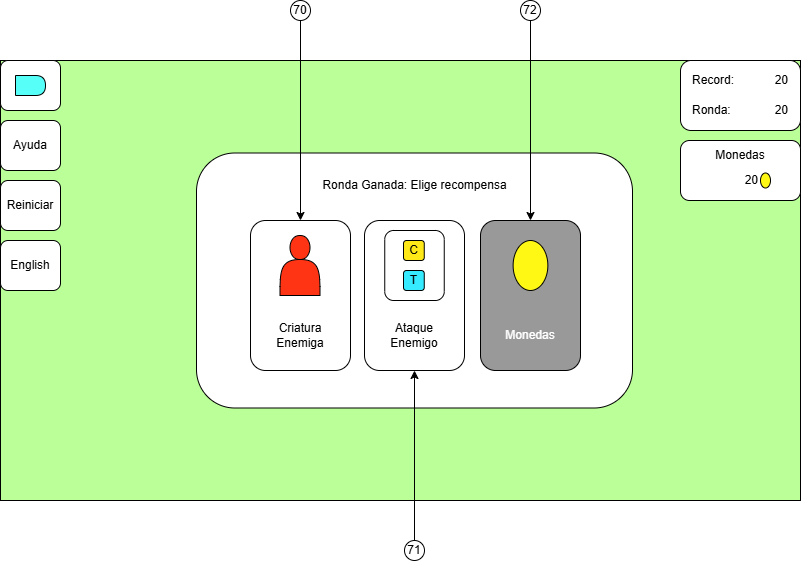

The diagram above was exported from draw.io. Its source (the exported page's mxGraphModel, read from the mxfile embedded in the PNG):
<mxGraphModel dx="1674" dy="746" grid="1" gridSize="10" guides="1" tooltips="1" connect="1" arrows="1" fold="1" page="1" pageScale="1" pageWidth="827" pageHeight="1169" math="0" shadow="0">
  <root>
    <mxCell id="0" />
    <mxCell id="1" parent="0" />
    <mxCell id="fP3_0uf_E26jdy9u9SuH-1" value="" style="group" connectable="0" vertex="1" parent="1">
      <mxGeometry y="120" width="800" height="440" as="geometry" />
    </mxCell>
    <mxCell id="fP3_0uf_E26jdy9u9SuH-2" value="" style="rounded=0;whiteSpace=wrap;html=1;fillColor=#BBFF99;container=0;" vertex="1" parent="fP3_0uf_E26jdy9u9SuH-1">
      <mxGeometry width="800" height="440" as="geometry" />
    </mxCell>
    <mxCell id="fP3_0uf_E26jdy9u9SuH-3" value="" style="rounded=1;whiteSpace=wrap;html=1;container=0;" vertex="1" parent="fP3_0uf_E26jdy9u9SuH-1">
      <mxGeometry x="196" y="92.5" width="436" height="255" as="geometry" />
    </mxCell>
    <mxCell id="fP3_0uf_E26jdy9u9SuH-4" value="" style="rounded=1;whiteSpace=wrap;html=1;" vertex="1" parent="fP3_0uf_E26jdy9u9SuH-1">
      <mxGeometry width="60" height="50" as="geometry" />
    </mxCell>
    <mxCell id="fP3_0uf_E26jdy9u9SuH-5" value="" style="shape=delay;whiteSpace=wrap;html=1;fillColor=#57FFF9;" vertex="1" parent="fP3_0uf_E26jdy9u9SuH-1">
      <mxGeometry x="15" y="15" width="30" height="20" as="geometry" />
    </mxCell>
    <mxCell id="fP3_0uf_E26jdy9u9SuH-6" value="Ayuda" style="rounded=1;whiteSpace=wrap;html=1;" vertex="1" parent="fP3_0uf_E26jdy9u9SuH-1">
      <mxGeometry y="60" width="60" height="50" as="geometry" />
    </mxCell>
    <mxCell id="fP3_0uf_E26jdy9u9SuH-7" value="" style="group" connectable="0" vertex="1" parent="fP3_0uf_E26jdy9u9SuH-1">
      <mxGeometry x="680" width="120" height="70" as="geometry" />
    </mxCell>
    <mxCell id="fP3_0uf_E26jdy9u9SuH-8" value="" style="rounded=1;whiteSpace=wrap;html=1;" vertex="1" parent="fP3_0uf_E26jdy9u9SuH-7">
      <mxGeometry width="120" height="70" as="geometry" />
    </mxCell>
    <mxCell id="fP3_0uf_E26jdy9u9SuH-9" value="Record:" style="text;html=1;align=left;verticalAlign=middle;whiteSpace=wrap;rounded=0;" vertex="1" parent="fP3_0uf_E26jdy9u9SuH-7">
      <mxGeometry x="10" y="5" width="60" height="30" as="geometry" />
    </mxCell>
    <mxCell id="fP3_0uf_E26jdy9u9SuH-10" value="20" style="text;html=1;align=right;verticalAlign=middle;whiteSpace=wrap;rounded=0;" vertex="1" parent="fP3_0uf_E26jdy9u9SuH-7">
      <mxGeometry x="80" y="5" width="30" height="30" as="geometry" />
    </mxCell>
    <mxCell id="fP3_0uf_E26jdy9u9SuH-11" value="Ronda:" style="text;html=1;align=left;verticalAlign=middle;whiteSpace=wrap;rounded=0;" vertex="1" parent="fP3_0uf_E26jdy9u9SuH-7">
      <mxGeometry x="10" y="35" width="60" height="30" as="geometry" />
    </mxCell>
    <mxCell id="fP3_0uf_E26jdy9u9SuH-12" value="20" style="text;html=1;align=right;verticalAlign=middle;whiteSpace=wrap;rounded=0;" vertex="1" parent="fP3_0uf_E26jdy9u9SuH-7">
      <mxGeometry x="80" y="35" width="30" height="30" as="geometry" />
    </mxCell>
    <mxCell id="fP3_0uf_E26jdy9u9SuH-13" value="Reiniciar" style="rounded=1;whiteSpace=wrap;html=1;" vertex="1" parent="fP3_0uf_E26jdy9u9SuH-1">
      <mxGeometry y="120" width="60" height="50" as="geometry" />
    </mxCell>
    <mxCell id="fP3_0uf_E26jdy9u9SuH-14" value="English" style="rounded=1;whiteSpace=wrap;html=1;" vertex="1" parent="fP3_0uf_E26jdy9u9SuH-1">
      <mxGeometry y="180" width="60" height="50" as="geometry" />
    </mxCell>
    <mxCell id="fP3_0uf_E26jdy9u9SuH-15" value="Ronda Ganada: Elige recompensa" style="text;html=1;align=center;verticalAlign=middle;whiteSpace=wrap;rounded=0;" vertex="1" parent="fP3_0uf_E26jdy9u9SuH-1">
      <mxGeometry x="279.5" y="110" width="269" height="30" as="geometry" />
    </mxCell>
    <mxCell id="fP3_0uf_E26jdy9u9SuH-16" value="" style="group" connectable="0" vertex="1" parent="fP3_0uf_E26jdy9u9SuH-1">
      <mxGeometry x="680" y="80" width="120" height="60" as="geometry" />
    </mxCell>
    <mxCell id="fP3_0uf_E26jdy9u9SuH-17" value="" style="rounded=1;whiteSpace=wrap;html=1;" vertex="1" parent="fP3_0uf_E26jdy9u9SuH-16">
      <mxGeometry width="120" height="60" as="geometry" />
    </mxCell>
    <mxCell id="fP3_0uf_E26jdy9u9SuH-18" value="Monedas" style="text;html=1;align=center;verticalAlign=middle;whiteSpace=wrap;rounded=0;" vertex="1" parent="fP3_0uf_E26jdy9u9SuH-16">
      <mxGeometry x="30" width="60" height="30" as="geometry" />
    </mxCell>
    <mxCell id="fP3_0uf_E26jdy9u9SuH-19" value="20" style="text;html=1;align=right;verticalAlign=middle;whiteSpace=wrap;rounded=0;" vertex="1" parent="fP3_0uf_E26jdy9u9SuH-16">
      <mxGeometry x="30" y="30" width="50" height="20" as="geometry" />
    </mxCell>
    <mxCell id="fP3_0uf_E26jdy9u9SuH-20" value="" style="ellipse;whiteSpace=wrap;html=1;fillColor=#FFF714;" vertex="1" parent="fP3_0uf_E26jdy9u9SuH-16">
      <mxGeometry x="80" y="32.5" width="10" height="15" as="geometry" />
    </mxCell>
    <mxCell id="fP3_0uf_E26jdy9u9SuH-21" value="" style="group" connectable="0" vertex="1" parent="fP3_0uf_E26jdy9u9SuH-1">
      <mxGeometry x="250" y="160" width="100" height="150" as="geometry" />
    </mxCell>
    <mxCell id="fP3_0uf_E26jdy9u9SuH-22" value="" style="rounded=1;whiteSpace=wrap;html=1;" vertex="1" parent="fP3_0uf_E26jdy9u9SuH-21">
      <mxGeometry width="100" height="150" as="geometry" />
    </mxCell>
    <mxCell id="fP3_0uf_E26jdy9u9SuH-23" value="" style="shape=actor;whiteSpace=wrap;html=1;fillColor=#FF3414;" vertex="1" parent="fP3_0uf_E26jdy9u9SuH-21">
      <mxGeometry x="29.5" y="15" width="40" height="60" as="geometry" />
    </mxCell>
    <mxCell id="fP3_0uf_E26jdy9u9SuH-24" value="Criatura Enemiga" style="text;html=1;align=center;verticalAlign=middle;whiteSpace=wrap;rounded=0;" vertex="1" parent="fP3_0uf_E26jdy9u9SuH-21">
      <mxGeometry x="20" y="90" width="59.5" height="50" as="geometry" />
    </mxCell>
    <mxCell id="fP3_0uf_E26jdy9u9SuH-25" value="" style="group" connectable="0" vertex="1" parent="fP3_0uf_E26jdy9u9SuH-1">
      <mxGeometry x="480" y="160" width="100" height="150" as="geometry" />
    </mxCell>
    <mxCell id="fP3_0uf_E26jdy9u9SuH-26" value="" style="rounded=1;whiteSpace=wrap;html=1;fillColor=#999999;" vertex="1" parent="fP3_0uf_E26jdy9u9SuH-25">
      <mxGeometry width="100" height="150" as="geometry" />
    </mxCell>
    <mxCell id="fP3_0uf_E26jdy9u9SuH-27" value="&lt;font color=&quot;#ffffff&quot;&gt;Monedas&lt;/font&gt;" style="text;html=1;align=center;verticalAlign=middle;whiteSpace=wrap;rounded=0;" vertex="1" parent="fP3_0uf_E26jdy9u9SuH-25">
      <mxGeometry x="20" y="90" width="59.5" height="50" as="geometry" />
    </mxCell>
    <mxCell id="fP3_0uf_E26jdy9u9SuH-28" value="" style="ellipse;whiteSpace=wrap;html=1;fillColor=#FFF714;" vertex="1" parent="fP3_0uf_E26jdy9u9SuH-25">
      <mxGeometry x="32.62" y="20" width="34.75" height="50" as="geometry" />
    </mxCell>
    <mxCell id="fP3_0uf_E26jdy9u9SuH-29" value="" style="group" connectable="0" vertex="1" parent="fP3_0uf_E26jdy9u9SuH-1">
      <mxGeometry x="364" y="160" width="100" height="150" as="geometry" />
    </mxCell>
    <mxCell id="fP3_0uf_E26jdy9u9SuH-30" value="" style="rounded=1;whiteSpace=wrap;html=1;" vertex="1" parent="fP3_0uf_E26jdy9u9SuH-29">
      <mxGeometry width="100" height="150" as="geometry" />
    </mxCell>
    <mxCell id="fP3_0uf_E26jdy9u9SuH-31" value="Ataque Enemigo" style="text;html=1;align=center;verticalAlign=middle;whiteSpace=wrap;rounded=0;" vertex="1" parent="fP3_0uf_E26jdy9u9SuH-29">
      <mxGeometry x="20" y="90" width="59.5" height="50" as="geometry" />
    </mxCell>
    <mxCell id="fP3_0uf_E26jdy9u9SuH-32" value="" style="rounded=1;whiteSpace=wrap;html=1;" vertex="1" parent="fP3_0uf_E26jdy9u9SuH-29">
      <mxGeometry x="20.25" y="10" width="59.5" height="70" as="geometry" />
    </mxCell>
    <mxCell id="fP3_0uf_E26jdy9u9SuH-33" value="T" style="rounded=1;whiteSpace=wrap;html=1;fillColor=#36EBFF;" vertex="1" parent="fP3_0uf_E26jdy9u9SuH-29">
      <mxGeometry x="39" y="50" width="20.76" height="20" as="geometry" />
    </mxCell>
    <mxCell id="fP3_0uf_E26jdy9u9SuH-34" value="C" style="rounded=1;whiteSpace=wrap;html=1;fillColor=#FFE817;" vertex="1" parent="fP3_0uf_E26jdy9u9SuH-29">
      <mxGeometry x="39" y="20" width="20.76" height="20" as="geometry" />
    </mxCell>
    <mxCell id="lFC1uDcKPtrWaAPdYcqc-2" style="edgeStyle=orthogonalEdgeStyle;rounded=0;orthogonalLoop=1;jettySize=auto;html=1;entryX=0.5;entryY=0;entryDx=0;entryDy=0;" edge="1" parent="1" source="lFC1uDcKPtrWaAPdYcqc-1" target="fP3_0uf_E26jdy9u9SuH-22">
      <mxGeometry relative="1" as="geometry" />
    </mxCell>
    <mxCell id="lFC1uDcKPtrWaAPdYcqc-1" value="70" style="ellipse;whiteSpace=wrap;html=1;aspect=fixed;" vertex="1" parent="1">
      <mxGeometry x="290" y="60" width="20" height="20" as="geometry" />
    </mxCell>
    <mxCell id="_AeAir6QrTocVZjTF1D_-2" style="edgeStyle=orthogonalEdgeStyle;rounded=0;orthogonalLoop=1;jettySize=auto;html=1;entryX=0.5;entryY=1;entryDx=0;entryDy=0;" edge="1" parent="1" source="_AeAir6QrTocVZjTF1D_-1" target="fP3_0uf_E26jdy9u9SuH-30">
      <mxGeometry relative="1" as="geometry" />
    </mxCell>
    <mxCell id="_AeAir6QrTocVZjTF1D_-1" value="71" style="ellipse;whiteSpace=wrap;html=1;aspect=fixed;" vertex="1" parent="1">
      <mxGeometry x="404" y="600" width="20" height="20" as="geometry" />
    </mxCell>
    <mxCell id="_AeAir6QrTocVZjTF1D_-4" style="edgeStyle=orthogonalEdgeStyle;rounded=0;orthogonalLoop=1;jettySize=auto;html=1;entryX=0.5;entryY=0;entryDx=0;entryDy=0;" edge="1" parent="1" source="_AeAir6QrTocVZjTF1D_-3" target="fP3_0uf_E26jdy9u9SuH-26">
      <mxGeometry relative="1" as="geometry" />
    </mxCell>
    <mxCell id="_AeAir6QrTocVZjTF1D_-3" value="72" style="ellipse;whiteSpace=wrap;html=1;aspect=fixed;" vertex="1" parent="1">
      <mxGeometry x="520" y="60" width="20" height="20" as="geometry" />
    </mxCell>
  </root>
</mxGraphModel>